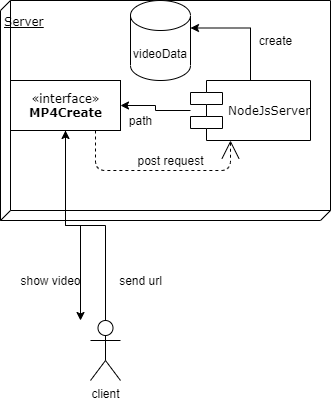

The diagram above was exported from draw.io. Its source (the exported page's mxGraphModel, read from the mxfile embedded in the PNG):
<mxGraphModel dx="1422" dy="762" grid="1" gridSize="10" guides="1" tooltips="1" connect="1" arrows="1" fold="1" page="1" pageScale="1" pageWidth="1100" pageHeight="850" background="none" math="0" shadow="0">
  <root>
    <mxCell id="0" />
    <mxCell id="1" parent="0" />
    <mxCell id="39150e848f15840c-1" value="Server" style="verticalAlign=top;align=left;spacingTop=8;spacingLeft=2;spacingRight=12;shape=cube;size=10;direction=north;fontStyle=4;html=1;shadow=0;comic=0;labelBackgroundColor=none;strokeWidth=1;fontFamily=Verdana;fontSize=12;" parent="1" vertex="1">
      <mxGeometry x="120" y="70" width="330" height="220" as="geometry" />
    </mxCell>
    <mxCell id="P2hjzeFdrMl6w2yc-lAA-18" style="edgeStyle=orthogonalEdgeStyle;rounded=0;orthogonalLoop=1;jettySize=auto;html=1;" edge="1" parent="1" source="39150e848f15840c-4">
      <mxGeometry relative="1" as="geometry">
        <mxPoint x="200" y="390" as="targetPoint" />
      </mxGeometry>
    </mxCell>
    <mxCell id="39150e848f15840c-4" value="«interface»&lt;br&gt;&lt;b&gt;MP4Create&lt;/b&gt;" style="html=1;shadow=0;comic=0;labelBackgroundColor=none;strokeWidth=1;fontFamily=Verdana;fontSize=12;align=center;" parent="1" vertex="1">
      <mxGeometry x="130" y="150" width="110" height="50" as="geometry" />
    </mxCell>
    <mxCell id="P2hjzeFdrMl6w2yc-lAA-15" style="edgeStyle=orthogonalEdgeStyle;rounded=0;orthogonalLoop=1;jettySize=auto;html=1;" edge="1" parent="1" source="39150e848f15840c-5" target="39150e848f15840c-4">
      <mxGeometry relative="1" as="geometry" />
    </mxCell>
    <mxCell id="39150e848f15840c-5" value="NodeJsServer" style="shape=component;align=left;spacingLeft=36;shadow=0;comic=0;labelBackgroundColor=none;strokeWidth=1;fontFamily=Verdana;fontSize=12;html=1;" parent="1" vertex="1">
      <mxGeometry x="310" y="150" width="120" height="60" as="geometry" />
    </mxCell>
    <mxCell id="39150e848f15840c-15" style="edgeStyle=orthogonalEdgeStyle;html=1;labelBackgroundColor=none;startArrow=none;startFill=0;startSize=8;endArrow=open;endFill=0;endSize=16;fontFamily=Verdana;fontSize=12;dashed=1;" parent="1" source="39150e848f15840c-4" target="39150e848f15840c-5" edge="1">
      <mxGeometry relative="1" as="geometry">
        <Array as="points">
          <mxPoint x="215" y="240" />
          <mxPoint x="350" y="240" />
        </Array>
      </mxGeometry>
    </mxCell>
    <mxCell id="P2hjzeFdrMl6w2yc-lAA-2" value="videoData" style="shape=cylinder3;whiteSpace=wrap;html=1;boundedLbl=1;backgroundOutline=1;size=15;" vertex="1" parent="1">
      <mxGeometry x="250" y="70" width="60" height="80" as="geometry" />
    </mxCell>
    <mxCell id="P2hjzeFdrMl6w2yc-lAA-8" value="create" style="text;html=1;align=center;verticalAlign=middle;resizable=0;points=[];autosize=1;strokeColor=none;" vertex="1" parent="1">
      <mxGeometry x="370" y="100" width="50" height="20" as="geometry" />
    </mxCell>
    <mxCell id="P2hjzeFdrMl6w2yc-lAA-9" value="post request" style="text;html=1;align=center;verticalAlign=middle;resizable=0;points=[];autosize=1;strokeColor=none;" vertex="1" parent="1">
      <mxGeometry x="250" y="220" width="80" height="20" as="geometry" />
    </mxCell>
    <mxCell id="P2hjzeFdrMl6w2yc-lAA-11" style="edgeStyle=orthogonalEdgeStyle;rounded=0;orthogonalLoop=1;jettySize=auto;html=1;" edge="1" parent="1" source="P2hjzeFdrMl6w2yc-lAA-10" target="39150e848f15840c-4">
      <mxGeometry relative="1" as="geometry" />
    </mxCell>
    <mxCell id="P2hjzeFdrMl6w2yc-lAA-10" value="client" style="shape=umlActor;verticalLabelPosition=bottom;verticalAlign=top;html=1;outlineConnect=0;" vertex="1" parent="1">
      <mxGeometry x="210" y="390" width="30" height="60" as="geometry" />
    </mxCell>
    <mxCell id="P2hjzeFdrMl6w2yc-lAA-12" value="send url" style="text;html=1;align=center;verticalAlign=middle;resizable=0;points=[];autosize=1;strokeColor=none;" vertex="1" parent="1">
      <mxGeometry x="230" y="340" width="60" height="20" as="geometry" />
    </mxCell>
    <mxCell id="P2hjzeFdrMl6w2yc-lAA-7" style="edgeStyle=orthogonalEdgeStyle;orthogonalLoop=1;jettySize=auto;html=1;entryX=1;entryY=0;entryDx=0;entryDy=27.5;entryPerimeter=0;rounded=0;" edge="1" parent="1" source="39150e848f15840c-5" target="P2hjzeFdrMl6w2yc-lAA-2">
      <mxGeometry relative="1" as="geometry" />
    </mxCell>
    <mxCell id="P2hjzeFdrMl6w2yc-lAA-16" value="path" style="text;html=1;align=center;verticalAlign=middle;resizable=0;points=[];autosize=1;strokeColor=none;" vertex="1" parent="1">
      <mxGeometry x="240" y="180" width="40" height="20" as="geometry" />
    </mxCell>
    <mxCell id="P2hjzeFdrMl6w2yc-lAA-19" value="show video" style="text;html=1;align=center;verticalAlign=middle;resizable=0;points=[];autosize=1;strokeColor=none;" vertex="1" parent="1">
      <mxGeometry x="130" y="340" width="80" height="20" as="geometry" />
    </mxCell>
  </root>
</mxGraphModel>